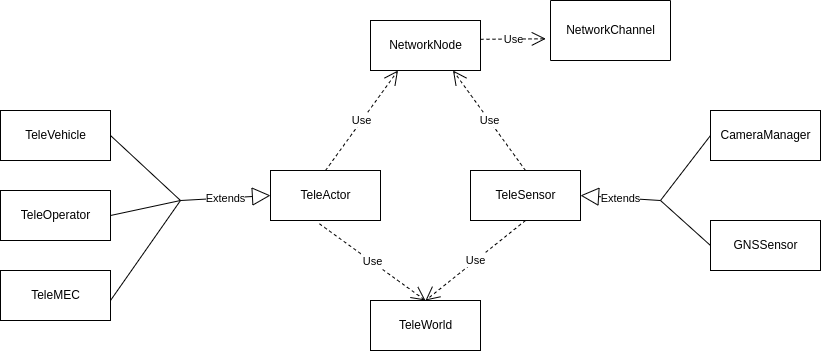

The diagram above was exported from draw.io. Its source (the exported page's mxGraphModel, read from the mxfile embedded in the PNG):
<mxGraphModel dx="1248" dy="687" grid="1" gridSize="10" guides="1" tooltips="1" connect="1" arrows="1" fold="1" page="1" pageScale="1" pageWidth="850" pageHeight="1100" math="0" shadow="0">
  <root>
    <mxCell id="0" />
    <mxCell id="1" parent="0" />
    <mxCell id="7Z-wJ4yP-nv3f4-kjFHh-5" value="TeleWorld" style="html=1;" parent="1" vertex="1">
      <mxGeometry x="390" y="490" width="110" height="50" as="geometry" />
    </mxCell>
    <mxCell id="7Z-wJ4yP-nv3f4-kjFHh-6" value="TeleActor" style="html=1;" parent="1" vertex="1">
      <mxGeometry x="290" y="360" width="110" height="50" as="geometry" />
    </mxCell>
    <mxCell id="7Z-wJ4yP-nv3f4-kjFHh-11" value="Extends" style="endArrow=block;endSize=16;endFill=0;html=1;rounded=0;entryX=0;entryY=0.5;entryDx=0;entryDy=0;" parent="1" target="7Z-wJ4yP-nv3f4-kjFHh-6" edge="1">
      <mxGeometry width="160" relative="1" as="geometry">
        <mxPoint x="200" y="390" as="sourcePoint" />
        <mxPoint x="280" y="390" as="targetPoint" />
      </mxGeometry>
    </mxCell>
    <mxCell id="7Z-wJ4yP-nv3f4-kjFHh-12" value="TeleVehicle" style="html=1;" parent="1" vertex="1">
      <mxGeometry x="20" y="300" width="110" height="50" as="geometry" />
    </mxCell>
    <mxCell id="7Z-wJ4yP-nv3f4-kjFHh-13" value="TeleOperator" style="html=1;" parent="1" vertex="1">
      <mxGeometry x="20" y="380" width="110" height="50" as="geometry" />
    </mxCell>
    <mxCell id="7Z-wJ4yP-nv3f4-kjFHh-14" value="TeleMEC" style="html=1;" parent="1" vertex="1">
      <mxGeometry x="20" y="460" width="110" height="50" as="geometry" />
    </mxCell>
    <mxCell id="7Z-wJ4yP-nv3f4-kjFHh-16" value="" style="endArrow=none;html=1;rounded=0;" parent="1" edge="1">
      <mxGeometry width="50" height="50" relative="1" as="geometry">
        <mxPoint x="130" y="490" as="sourcePoint" />
        <mxPoint x="200" y="390" as="targetPoint" />
      </mxGeometry>
    </mxCell>
    <mxCell id="7Z-wJ4yP-nv3f4-kjFHh-17" value="" style="endArrow=none;html=1;rounded=0;exitX=1;exitY=0.5;exitDx=0;exitDy=0;" parent="1" source="7Z-wJ4yP-nv3f4-kjFHh-13" edge="1">
      <mxGeometry width="50" height="50" relative="1" as="geometry">
        <mxPoint x="140" y="500" as="sourcePoint" />
        <mxPoint x="200" y="390" as="targetPoint" />
      </mxGeometry>
    </mxCell>
    <mxCell id="7Z-wJ4yP-nv3f4-kjFHh-18" value="" style="endArrow=none;html=1;rounded=0;exitX=1;exitY=0.5;exitDx=0;exitDy=0;" parent="1" source="7Z-wJ4yP-nv3f4-kjFHh-12" edge="1">
      <mxGeometry width="50" height="50" relative="1" as="geometry">
        <mxPoint x="140" y="415" as="sourcePoint" />
        <mxPoint x="200" y="390" as="targetPoint" />
      </mxGeometry>
    </mxCell>
    <mxCell id="7Z-wJ4yP-nv3f4-kjFHh-19" value="Use" style="endArrow=open;endSize=12;dashed=1;html=1;rounded=0;exitX=0.445;exitY=1.066;exitDx=0;exitDy=0;exitPerimeter=0;entryX=0.5;entryY=0;entryDx=0;entryDy=0;" parent="1" source="7Z-wJ4yP-nv3f4-kjFHh-6" target="7Z-wJ4yP-nv3f4-kjFHh-5" edge="1">
      <mxGeometry width="160" relative="1" as="geometry">
        <mxPoint x="340" y="480" as="sourcePoint" />
        <mxPoint x="500" y="480" as="targetPoint" />
      </mxGeometry>
    </mxCell>
    <mxCell id="7Z-wJ4yP-nv3f4-kjFHh-20" value="TeleSensor" style="html=1;" parent="1" vertex="1">
      <mxGeometry x="490" y="360" width="110" height="50" as="geometry" />
    </mxCell>
    <mxCell id="7Z-wJ4yP-nv3f4-kjFHh-21" value="Use" style="endArrow=open;endSize=12;dashed=1;html=1;rounded=0;exitX=0.5;exitY=1;exitDx=0;exitDy=0;entryX=0.5;entryY=0;entryDx=0;entryDy=0;" parent="1" source="7Z-wJ4yP-nv3f4-kjFHh-20" target="7Z-wJ4yP-nv3f4-kjFHh-5" edge="1">
      <mxGeometry width="160" relative="1" as="geometry">
        <mxPoint x="340" y="480" as="sourcePoint" />
        <mxPoint x="410" y="500" as="targetPoint" />
      </mxGeometry>
    </mxCell>
    <mxCell id="7Z-wJ4yP-nv3f4-kjFHh-22" value="CameraManager" style="html=1;" parent="1" vertex="1">
      <mxGeometry x="730" y="300" width="110" height="50" as="geometry" />
    </mxCell>
    <mxCell id="7Z-wJ4yP-nv3f4-kjFHh-23" value="GNSSensor" style="html=1;" parent="1" vertex="1">
      <mxGeometry x="730" y="410" width="110" height="50" as="geometry" />
    </mxCell>
    <mxCell id="7Z-wJ4yP-nv3f4-kjFHh-24" value="Extends" style="endArrow=block;endSize=16;endFill=0;html=1;rounded=0;entryX=1;entryY=0.5;entryDx=0;entryDy=0;" parent="1" target="7Z-wJ4yP-nv3f4-kjFHh-20" edge="1">
      <mxGeometry width="160" relative="1" as="geometry">
        <mxPoint x="680" y="390" as="sourcePoint" />
        <mxPoint x="500" y="480" as="targetPoint" />
      </mxGeometry>
    </mxCell>
    <mxCell id="7Z-wJ4yP-nv3f4-kjFHh-25" value="" style="endArrow=none;html=1;rounded=0;entryX=0;entryY=0.5;entryDx=0;entryDy=0;" parent="1" target="7Z-wJ4yP-nv3f4-kjFHh-22" edge="1">
      <mxGeometry width="50" height="50" relative="1" as="geometry">
        <mxPoint x="680" y="390" as="sourcePoint" />
        <mxPoint x="450" y="460" as="targetPoint" />
      </mxGeometry>
    </mxCell>
    <mxCell id="7Z-wJ4yP-nv3f4-kjFHh-26" value="" style="endArrow=none;html=1;rounded=0;entryX=0;entryY=0.5;entryDx=0;entryDy=0;" parent="1" target="7Z-wJ4yP-nv3f4-kjFHh-23" edge="1">
      <mxGeometry width="50" height="50" relative="1" as="geometry">
        <mxPoint x="680" y="390" as="sourcePoint" />
        <mxPoint x="740" y="335" as="targetPoint" />
      </mxGeometry>
    </mxCell>
    <mxCell id="7Z-wJ4yP-nv3f4-kjFHh-27" value="NetworkNode" style="html=1;" parent="1" vertex="1">
      <mxGeometry x="390" y="210" width="110" height="50" as="geometry" />
    </mxCell>
    <mxCell id="7Z-wJ4yP-nv3f4-kjFHh-28" value="Use" style="endArrow=open;endSize=12;dashed=1;html=1;rounded=0;exitX=0.5;exitY=0;exitDx=0;exitDy=0;entryX=0.25;entryY=1;entryDx=0;entryDy=0;" parent="1" source="7Z-wJ4yP-nv3f4-kjFHh-6" target="7Z-wJ4yP-nv3f4-kjFHh-27" edge="1">
      <mxGeometry width="160" relative="1" as="geometry">
        <mxPoint x="380" y="310" as="sourcePoint" />
        <mxPoint x="540" y="310" as="targetPoint" />
      </mxGeometry>
    </mxCell>
    <mxCell id="7Z-wJ4yP-nv3f4-kjFHh-29" value="Use" style="endArrow=open;endSize=12;dashed=1;html=1;rounded=0;exitX=0.5;exitY=0;exitDx=0;exitDy=0;entryX=0.75;entryY=1;entryDx=0;entryDy=0;" parent="1" source="7Z-wJ4yP-nv3f4-kjFHh-20" target="7Z-wJ4yP-nv3f4-kjFHh-27" edge="1">
      <mxGeometry width="160" relative="1" as="geometry">
        <mxPoint x="355" y="370.0000000000001" as="sourcePoint" />
        <mxPoint x="427.5" y="310" as="targetPoint" />
      </mxGeometry>
    </mxCell>
    <mxCell id="7Z-wJ4yP-nv3f4-kjFHh-30" value="NetworkChannel" style="html=1;direction=south;" parent="1" vertex="1">
      <mxGeometry x="570" y="190" width="120" height="60" as="geometry" />
    </mxCell>
    <mxCell id="7Z-wJ4yP-nv3f4-kjFHh-32" value="Use" style="endArrow=open;endSize=12;dashed=1;html=1;rounded=0;entryX=0.638;entryY=1.039;entryDx=0;entryDy=0;entryPerimeter=0;exitX=1;exitY=0.376;exitDx=0;exitDy=0;exitPerimeter=0;" parent="1" source="7Z-wJ4yP-nv3f4-kjFHh-27" target="7Z-wJ4yP-nv3f4-kjFHh-30" edge="1">
      <mxGeometry width="160" relative="1" as="geometry">
        <mxPoint x="510" y="200" as="sourcePoint" />
        <mxPoint x="552.5" y="70" as="targetPoint" />
      </mxGeometry>
    </mxCell>
  </root>
</mxGraphModel>